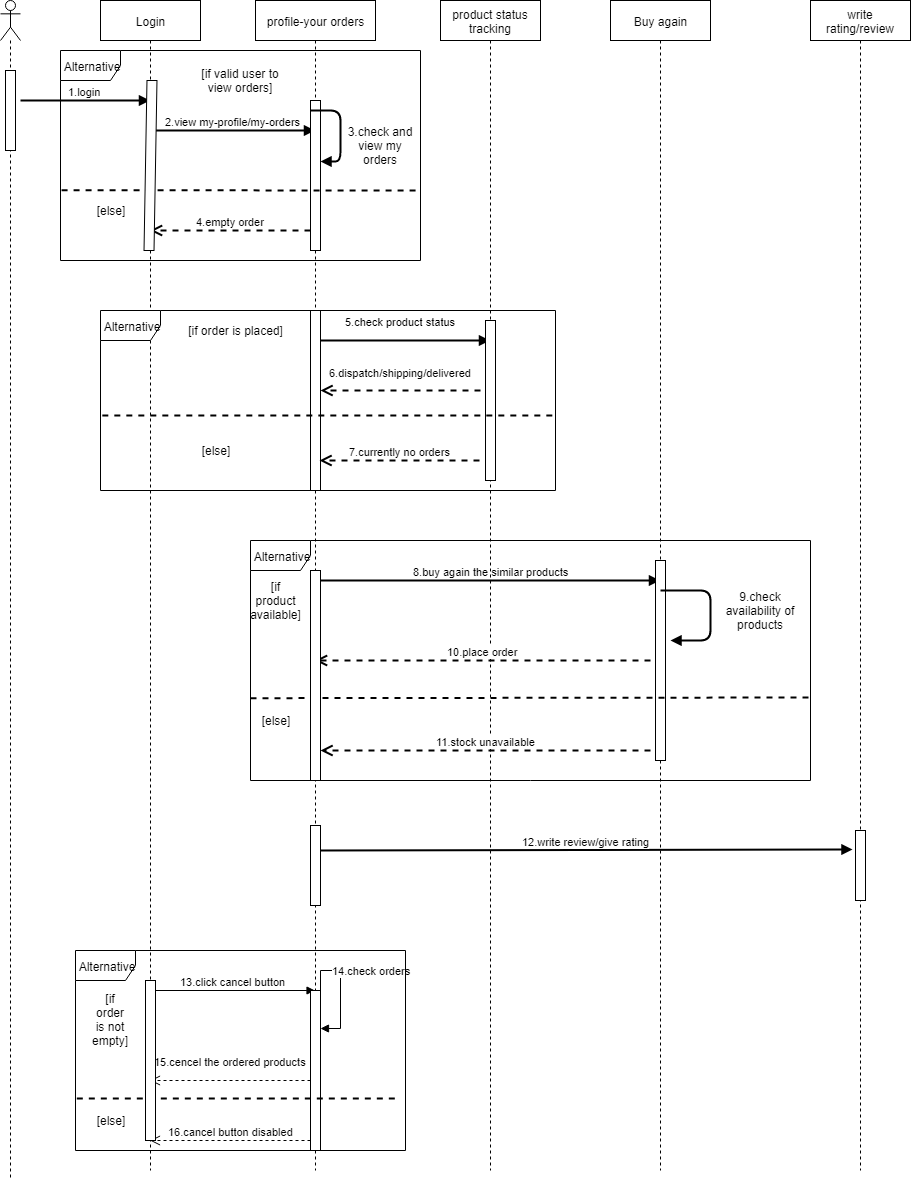

The diagram above was exported from draw.io. Its source (the exported page's mxGraphModel, read from the mxfile embedded in the PNG):
<mxGraphModel dx="1024" dy="595" grid="1" gridSize="10" guides="1" tooltips="1" connect="1" arrows="1" fold="1" page="1" pageScale="1" pageWidth="850" pageHeight="1100" math="0" shadow="0">
  <root>
    <mxCell id="0" />
    <mxCell id="1" parent="0" />
    <mxCell id="4qA9SJjY2fwEe2jn_lV7-1" value="" style="shape=umlLifeline;participant=umlActor;perimeter=lifelinePerimeter;whiteSpace=wrap;html=1;container=1;collapsible=0;recursiveResize=0;verticalAlign=top;spacingTop=36;labelBackgroundColor=#ffffff;outlineConnect=0;" parent="1" vertex="1">
      <mxGeometry x="70" y="80" width="20" height="1180" as="geometry" />
    </mxCell>
    <mxCell id="4qA9SJjY2fwEe2jn_lV7-7" value="" style="html=1;points=[];perimeter=orthogonalPerimeter;" parent="4qA9SJjY2fwEe2jn_lV7-1" vertex="1">
      <mxGeometry x="5" y="70" width="10" height="80" as="geometry" />
    </mxCell>
    <mxCell id="4qA9SJjY2fwEe2jn_lV7-2" value="Login" style="shape=umlLifeline;perimeter=lifelinePerimeter;whiteSpace=wrap;html=1;container=1;collapsible=0;recursiveResize=0;outlineConnect=0;" parent="1" vertex="1">
      <mxGeometry x="170" y="80" width="100" height="1170" as="geometry" />
    </mxCell>
    <mxCell id="4qA9SJjY2fwEe2jn_lV7-9" value="2.view my-profile/my-orders" style="html=1;verticalAlign=bottom;endArrow=block;strokeWidth=2;" parent="4qA9SJjY2fwEe2jn_lV7-2" target="4qA9SJjY2fwEe2jn_lV7-3" edge="1">
      <mxGeometry width="80" relative="1" as="geometry">
        <mxPoint x="50" y="130" as="sourcePoint" />
        <mxPoint x="130" y="130" as="targetPoint" />
      </mxGeometry>
    </mxCell>
    <mxCell id="Qa_Ip-S-j69k6V6jZ6Vp-5" value="13.click cancel button" style="html=1;verticalAlign=bottom;endArrow=block;" parent="4qA9SJjY2fwEe2jn_lV7-2" target="4qA9SJjY2fwEe2jn_lV7-3" edge="1">
      <mxGeometry width="80" relative="1" as="geometry">
        <mxPoint x="50" y="990" as="sourcePoint" />
        <mxPoint x="130" y="990" as="targetPoint" />
      </mxGeometry>
    </mxCell>
    <mxCell id="4qA9SJjY2fwEe2jn_lV7-3" value="profile-your orders" style="shape=umlLifeline;perimeter=lifelinePerimeter;whiteSpace=wrap;html=1;container=1;collapsible=0;recursiveResize=0;outlineConnect=0;" parent="1" vertex="1">
      <mxGeometry x="325" y="80" width="120" height="1170" as="geometry" />
    </mxCell>
    <mxCell id="4qA9SJjY2fwEe2jn_lV7-10" value="" style="html=1;points=[];perimeter=orthogonalPerimeter;" parent="4qA9SJjY2fwEe2jn_lV7-3" vertex="1">
      <mxGeometry x="55" y="100" width="10" height="150" as="geometry" />
    </mxCell>
    <mxCell id="4qA9SJjY2fwEe2jn_lV7-12" value="" style="endArrow=block;endFill=1;endSize=6;html=1;strokeWidth=2;edgeStyle=orthogonalEdgeStyle;entryX=1.04;entryY=0.407;entryDx=0;entryDy=0;entryPerimeter=0;" parent="4qA9SJjY2fwEe2jn_lV7-3" target="4qA9SJjY2fwEe2jn_lV7-10" edge="1">
      <mxGeometry width="100" relative="1" as="geometry">
        <mxPoint x="55" y="110" as="sourcePoint" />
        <mxPoint x="65" y="160" as="targetPoint" />
        <Array as="points">
          <mxPoint x="85" y="110" />
          <mxPoint x="85" y="161" />
        </Array>
      </mxGeometry>
    </mxCell>
    <mxCell id="4qA9SJjY2fwEe2jn_lV7-18" value="" style="html=1;points=[];perimeter=orthogonalPerimeter;" parent="4qA9SJjY2fwEe2jn_lV7-3" vertex="1">
      <mxGeometry x="55" y="310" width="10" height="180" as="geometry" />
    </mxCell>
    <mxCell id="4qA9SJjY2fwEe2jn_lV7-19" value="5.check product status" style="html=1;verticalAlign=bottom;endArrow=block;strokeWidth=2;" parent="4qA9SJjY2fwEe2jn_lV7-3" target="4qA9SJjY2fwEe2jn_lV7-4" edge="1">
      <mxGeometry x="-0.056" y="10" width="80" relative="1" as="geometry">
        <mxPoint x="65" y="340" as="sourcePoint" />
        <mxPoint x="145" y="340" as="targetPoint" />
        <mxPoint as="offset" />
      </mxGeometry>
    </mxCell>
    <mxCell id="4qA9SJjY2fwEe2jn_lV7-33" value="8.buy again the similar products" style="html=1;verticalAlign=bottom;endArrow=block;strokeWidth=2;" parent="4qA9SJjY2fwEe2jn_lV7-3" target="4qA9SJjY2fwEe2jn_lV7-5" edge="1">
      <mxGeometry width="80" relative="1" as="geometry">
        <mxPoint x="65" y="580" as="sourcePoint" />
        <mxPoint x="145" y="580" as="targetPoint" />
      </mxGeometry>
    </mxCell>
    <mxCell id="4qA9SJjY2fwEe2jn_lV7-42" value="12.write review/give rating" style="html=1;verticalAlign=bottom;endArrow=block;strokeWidth=2;" parent="4qA9SJjY2fwEe2jn_lV7-3" edge="1">
      <mxGeometry width="80" relative="1" as="geometry">
        <mxPoint x="65" y="850" as="sourcePoint" />
        <mxPoint x="597" y="849" as="targetPoint" />
      </mxGeometry>
    </mxCell>
    <mxCell id="Qa_Ip-S-j69k6V6jZ6Vp-4" value="" style="html=1;points=[];perimeter=orthogonalPerimeter;" parent="4qA9SJjY2fwEe2jn_lV7-3" vertex="1">
      <mxGeometry x="55" y="825" width="10" height="80" as="geometry" />
    </mxCell>
    <mxCell id="Qa_Ip-S-j69k6V6jZ6Vp-6" value="" style="html=1;points=[];perimeter=orthogonalPerimeter;" parent="4qA9SJjY2fwEe2jn_lV7-3" vertex="1">
      <mxGeometry x="55" y="990" width="10" height="160" as="geometry" />
    </mxCell>
    <mxCell id="Qa_Ip-S-j69k6V6jZ6Vp-7" value="14.check orders" style="edgeStyle=orthogonalEdgeStyle;html=1;align=left;spacingLeft=2;endArrow=block;rounded=0;exitX=0.96;exitY=0.39;exitDx=0;exitDy=0;exitPerimeter=0;" parent="4qA9SJjY2fwEe2jn_lV7-3" source="Qa_Ip-S-j69k6V6jZ6Vp-6" edge="1">
      <mxGeometry relative="1" as="geometry">
        <mxPoint x="60" y="970" as="sourcePoint" />
        <Array as="points">
          <mxPoint x="65" y="970" />
          <mxPoint x="85" y="970" />
          <mxPoint x="85" y="1028" />
        </Array>
        <mxPoint x="65" y="1028" as="targetPoint" />
      </mxGeometry>
    </mxCell>
    <mxCell id="4qA9SJjY2fwEe2jn_lV7-4" value="product status tracking" style="shape=umlLifeline;perimeter=lifelinePerimeter;whiteSpace=wrap;html=1;container=1;collapsible=0;recursiveResize=0;outlineConnect=0;" parent="1" vertex="1">
      <mxGeometry x="510" y="80" width="100" height="1170" as="geometry" />
    </mxCell>
    <mxCell id="4qA9SJjY2fwEe2jn_lV7-20" value="" style="html=1;points=[];perimeter=orthogonalPerimeter;" parent="4qA9SJjY2fwEe2jn_lV7-4" vertex="1">
      <mxGeometry x="45" y="320" width="10" height="160" as="geometry" />
    </mxCell>
    <mxCell id="4qA9SJjY2fwEe2jn_lV7-5" value="Buy again" style="shape=umlLifeline;perimeter=lifelinePerimeter;whiteSpace=wrap;html=1;container=1;collapsible=0;recursiveResize=0;outlineConnect=0;" parent="1" vertex="1">
      <mxGeometry x="680" y="80" width="100" height="1170" as="geometry" />
    </mxCell>
    <mxCell id="4qA9SJjY2fwEe2jn_lV7-34" value="" style="html=1;points=[];perimeter=orthogonalPerimeter;" parent="4qA9SJjY2fwEe2jn_lV7-5" vertex="1">
      <mxGeometry x="45" y="560" width="10" height="200" as="geometry" />
    </mxCell>
    <mxCell id="4qA9SJjY2fwEe2jn_lV7-35" value="" style="endArrow=block;endFill=1;endSize=6;html=1;strokeWidth=2;edgeStyle=orthogonalEdgeStyle;" parent="4qA9SJjY2fwEe2jn_lV7-5" edge="1">
      <mxGeometry width="100" relative="1" as="geometry">
        <mxPoint x="50" y="590" as="sourcePoint" />
        <mxPoint x="60" y="640" as="targetPoint" />
        <Array as="points">
          <mxPoint x="100" y="590" />
          <mxPoint x="100" y="640" />
        </Array>
      </mxGeometry>
    </mxCell>
    <mxCell id="4qA9SJjY2fwEe2jn_lV7-6" value="write rating/review" style="shape=umlLifeline;perimeter=lifelinePerimeter;whiteSpace=wrap;html=1;container=1;collapsible=0;recursiveResize=0;outlineConnect=0;" parent="1" vertex="1">
      <mxGeometry x="880" y="80" width="100" height="1170" as="geometry" />
    </mxCell>
    <mxCell id="Qa_Ip-S-j69k6V6jZ6Vp-3" value="" style="html=1;points=[];perimeter=orthogonalPerimeter;" parent="4qA9SJjY2fwEe2jn_lV7-6" vertex="1">
      <mxGeometry x="45" y="830" width="10" height="70" as="geometry" />
    </mxCell>
    <mxCell id="4qA9SJjY2fwEe2jn_lV7-8" value="1.login&amp;nbsp;" style="html=1;verticalAlign=bottom;endArrow=block;strokeWidth=2;" parent="1" target="4qA9SJjY2fwEe2jn_lV7-2" edge="1">
      <mxGeometry width="80" relative="1" as="geometry">
        <mxPoint x="90" y="180" as="sourcePoint" />
        <mxPoint x="170" y="180" as="targetPoint" />
      </mxGeometry>
    </mxCell>
    <mxCell id="4qA9SJjY2fwEe2jn_lV7-16" value="3.check and view my orders" style="text;html=1;strokeColor=none;fillColor=none;align=center;verticalAlign=middle;whiteSpace=wrap;rounded=0;" parent="1" vertex="1">
      <mxGeometry x="410" y="220" width="80" height="10" as="geometry" />
    </mxCell>
    <mxCell id="4qA9SJjY2fwEe2jn_lV7-17" value="4.empty order" style="html=1;verticalAlign=bottom;endArrow=open;dashed=1;endSize=8;strokeWidth=2;" parent="1" target="4qA9SJjY2fwEe2jn_lV7-2" edge="1">
      <mxGeometry relative="1" as="geometry">
        <mxPoint x="380" y="310" as="sourcePoint" />
        <mxPoint x="300" y="310" as="targetPoint" />
      </mxGeometry>
    </mxCell>
    <mxCell id="4qA9SJjY2fwEe2jn_lV7-21" value="6.dispatch/shipping/delivered" style="html=1;verticalAlign=bottom;endArrow=open;dashed=1;endSize=8;strokeWidth=2;" parent="1" target="4qA9SJjY2fwEe2jn_lV7-18" edge="1">
      <mxGeometry x="0.0038" y="-9" relative="1" as="geometry">
        <mxPoint x="550" y="470" as="sourcePoint" />
        <mxPoint x="470" y="470" as="targetPoint" />
        <mxPoint as="offset" />
      </mxGeometry>
    </mxCell>
    <mxCell id="4qA9SJjY2fwEe2jn_lV7-22" value="7.currently no orders" style="html=1;verticalAlign=bottom;endArrow=open;dashed=1;endSize=8;strokeWidth=2;" parent="1" edge="1">
      <mxGeometry relative="1" as="geometry">
        <mxPoint x="549" y="540" as="sourcePoint" />
        <mxPoint x="389" y="540" as="targetPoint" />
      </mxGeometry>
    </mxCell>
    <mxCell id="4qA9SJjY2fwEe2jn_lV7-24" value="Alternative" style="shape=umlFrame;whiteSpace=wrap;html=1;" parent="1" vertex="1">
      <mxGeometry x="130" y="130" width="360" height="210" as="geometry" />
    </mxCell>
    <mxCell id="4qA9SJjY2fwEe2jn_lV7-25" value="" style="endArrow=none;dashed=1;html=1;strokeWidth=2;entryX=1;entryY=0.667;entryDx=0;entryDy=0;entryPerimeter=0;exitX=0.003;exitY=0.665;exitDx=0;exitDy=0;exitPerimeter=0;" parent="1" source="4qA9SJjY2fwEe2jn_lV7-24" target="4qA9SJjY2fwEe2jn_lV7-24" edge="1">
      <mxGeometry width="50" height="50" relative="1" as="geometry">
        <mxPoint x="180" y="280" as="sourcePoint" />
        <mxPoint x="230" y="230" as="targetPoint" />
      </mxGeometry>
    </mxCell>
    <mxCell id="4qA9SJjY2fwEe2jn_lV7-26" value="[if valid user to view orders]" style="text;html=1;strokeColor=none;fillColor=none;align=center;verticalAlign=middle;whiteSpace=wrap;rounded=0;" parent="1" vertex="1">
      <mxGeometry x="260" y="150" width="100" height="20" as="geometry" />
    </mxCell>
    <mxCell id="4qA9SJjY2fwEe2jn_lV7-27" value="[else]" style="text;html=1;strokeColor=none;fillColor=none;align=center;verticalAlign=middle;whiteSpace=wrap;rounded=0;" parent="1" vertex="1">
      <mxGeometry x="160" y="280" width="40" height="20" as="geometry" />
    </mxCell>
    <mxCell id="4qA9SJjY2fwEe2jn_lV7-29" value="[if order is placed]" style="text;html=1;strokeColor=none;fillColor=none;align=center;verticalAlign=middle;whiteSpace=wrap;rounded=0;" parent="1" vertex="1">
      <mxGeometry x="250" y="400" width="110" height="20" as="geometry" />
    </mxCell>
    <mxCell id="4qA9SJjY2fwEe2jn_lV7-30" value="Alternative" style="shape=umlFrame;whiteSpace=wrap;html=1;" parent="1" vertex="1">
      <mxGeometry x="170" y="390" width="455" height="180" as="geometry" />
    </mxCell>
    <mxCell id="4qA9SJjY2fwEe2jn_lV7-31" value="" style="endArrow=none;dashed=1;html=1;strokeWidth=2;exitX=0.004;exitY=0.583;exitDx=0;exitDy=0;exitPerimeter=0;entryX=0.998;entryY=0.583;entryDx=0;entryDy=0;entryPerimeter=0;" parent="1" source="4qA9SJjY2fwEe2jn_lV7-30" target="4qA9SJjY2fwEe2jn_lV7-30" edge="1">
      <mxGeometry width="50" height="50" relative="1" as="geometry">
        <mxPoint x="170" y="530" as="sourcePoint" />
        <mxPoint x="220" y="480" as="targetPoint" />
      </mxGeometry>
    </mxCell>
    <mxCell id="4qA9SJjY2fwEe2jn_lV7-32" value="[else]" style="text;html=1;strokeColor=none;fillColor=none;align=center;verticalAlign=middle;whiteSpace=wrap;rounded=0;" parent="1" vertex="1">
      <mxGeometry x="265" y="520" width="40" height="20" as="geometry" />
    </mxCell>
    <mxCell id="4qA9SJjY2fwEe2jn_lV7-36" value="9.check availability of products" style="text;html=1;strokeColor=none;fillColor=none;align=center;verticalAlign=middle;whiteSpace=wrap;rounded=0;" parent="1" vertex="1">
      <mxGeometry x="780" y="680" width="100" height="20" as="geometry" />
    </mxCell>
    <mxCell id="4qA9SJjY2fwEe2jn_lV7-37" value="10.place order" style="html=1;verticalAlign=bottom;endArrow=open;dashed=1;endSize=8;strokeWidth=2;" parent="1" target="4qA9SJjY2fwEe2jn_lV7-3" edge="1">
      <mxGeometry relative="1" as="geometry">
        <mxPoint x="720" y="740" as="sourcePoint" />
        <mxPoint x="640" y="740" as="targetPoint" />
      </mxGeometry>
    </mxCell>
    <mxCell id="4qA9SJjY2fwEe2jn_lV7-38" value="11.stock unavailable" style="html=1;verticalAlign=bottom;endArrow=open;dashed=1;endSize=8;strokeWidth=2;" parent="1" edge="1">
      <mxGeometry relative="1" as="geometry">
        <mxPoint x="720" y="830" as="sourcePoint" />
        <mxPoint x="390" y="830" as="targetPoint" />
      </mxGeometry>
    </mxCell>
    <mxCell id="4qA9SJjY2fwEe2jn_lV7-40" value="Alternative" style="shape=umlFrame;whiteSpace=wrap;html=1;" parent="1" vertex="1">
      <mxGeometry x="320" y="620" width="560" height="240" as="geometry" />
    </mxCell>
    <mxCell id="4qA9SJjY2fwEe2jn_lV7-41" value="" style="endArrow=none;dashed=1;html=1;strokeWidth=2;exitX=0;exitY=0.657;exitDx=0;exitDy=0;exitPerimeter=0;" parent="1" source="4qA9SJjY2fwEe2jn_lV7-40" edge="1">
      <mxGeometry width="50" height="50" relative="1" as="geometry">
        <mxPoint x="320" y="790" as="sourcePoint" />
        <mxPoint x="881" y="777" as="targetPoint" />
      </mxGeometry>
    </mxCell>
    <mxCell id="4qA9SJjY2fwEe2jn_lV7-43" value="" style="html=1;points=[];perimeter=orthogonalPerimeter;rotation=1;" parent="1" vertex="1">
      <mxGeometry x="215" y="160" width="10" height="170" as="geometry" />
    </mxCell>
    <mxCell id="4qA9SJjY2fwEe2jn_lV7-44" value="" style="html=1;points=[];perimeter=orthogonalPerimeter;" parent="1" vertex="1">
      <mxGeometry x="380" y="650" width="10" height="210" as="geometry" />
    </mxCell>
    <mxCell id="4qA9SJjY2fwEe2jn_lV7-45" value="[if product available]" style="text;html=1;strokeColor=none;fillColor=none;align=center;verticalAlign=middle;whiteSpace=wrap;rounded=0;" parent="1" vertex="1">
      <mxGeometry x="325" y="670" width="40" height="20" as="geometry" />
    </mxCell>
    <mxCell id="4qA9SJjY2fwEe2jn_lV7-46" value="[else]" style="text;html=1;strokeColor=none;fillColor=none;align=center;verticalAlign=middle;whiteSpace=wrap;rounded=0;" parent="1" vertex="1">
      <mxGeometry x="325" y="790" width="40" height="20" as="geometry" />
    </mxCell>
    <mxCell id="Qa_Ip-S-j69k6V6jZ6Vp-8" value="15.cencel the ordered products" style="html=1;verticalAlign=bottom;endArrow=open;dashed=1;endSize=8;" parent="1" target="4qA9SJjY2fwEe2jn_lV7-2" edge="1">
      <mxGeometry x="-0.0031" y="-10" relative="1" as="geometry">
        <mxPoint x="380" y="1160" as="sourcePoint" />
        <mxPoint x="300" y="1160" as="targetPoint" />
        <mxPoint as="offset" />
      </mxGeometry>
    </mxCell>
    <mxCell id="Qa_Ip-S-j69k6V6jZ6Vp-9" value="16.cancel button disabled" style="html=1;verticalAlign=bottom;endArrow=open;dashed=1;endSize=8;" parent="1" target="4qA9SJjY2fwEe2jn_lV7-2" edge="1">
      <mxGeometry relative="1" as="geometry">
        <mxPoint x="380" y="1220" as="sourcePoint" />
        <mxPoint x="300" y="1220" as="targetPoint" />
      </mxGeometry>
    </mxCell>
    <mxCell id="Qa_Ip-S-j69k6V6jZ6Vp-11" value="Alternative" style="shape=umlFrame;whiteSpace=wrap;html=1;" parent="1" vertex="1">
      <mxGeometry x="145" y="1030" width="330" height="200" as="geometry" />
    </mxCell>
    <mxCell id="Qa_Ip-S-j69k6V6jZ6Vp-12" value="" style="endArrow=none;dashed=1;html=1;exitX=0.004;exitY=0.75;exitDx=0;exitDy=0;exitPerimeter=0;strokeWidth=2;" parent="1" edge="1">
      <mxGeometry width="50" height="50" relative="1" as="geometry">
        <mxPoint x="146.31999999999994" y="1178" as="sourcePoint" />
        <mxPoint x="470" y="1178" as="targetPoint" />
      </mxGeometry>
    </mxCell>
    <mxCell id="Qa_Ip-S-j69k6V6jZ6Vp-13" value="[if order is not empty]" style="text;html=1;strokeColor=none;fillColor=none;align=center;verticalAlign=middle;whiteSpace=wrap;rounded=0;" parent="1" vertex="1">
      <mxGeometry x="160" y="1090" width="40" height="20" as="geometry" />
    </mxCell>
    <mxCell id="Qa_Ip-S-j69k6V6jZ6Vp-14" value="[else]" style="text;html=1;strokeColor=none;fillColor=none;align=center;verticalAlign=middle;whiteSpace=wrap;rounded=0;" parent="1" vertex="1">
      <mxGeometry x="160" y="1190" width="40" height="20" as="geometry" />
    </mxCell>
    <mxCell id="Qa_Ip-S-j69k6V6jZ6Vp-15" value="" style="html=1;points=[];perimeter=orthogonalPerimeter;" parent="1" vertex="1">
      <mxGeometry x="215" y="1060" width="10" height="160" as="geometry" />
    </mxCell>
  </root>
</mxGraphModel>